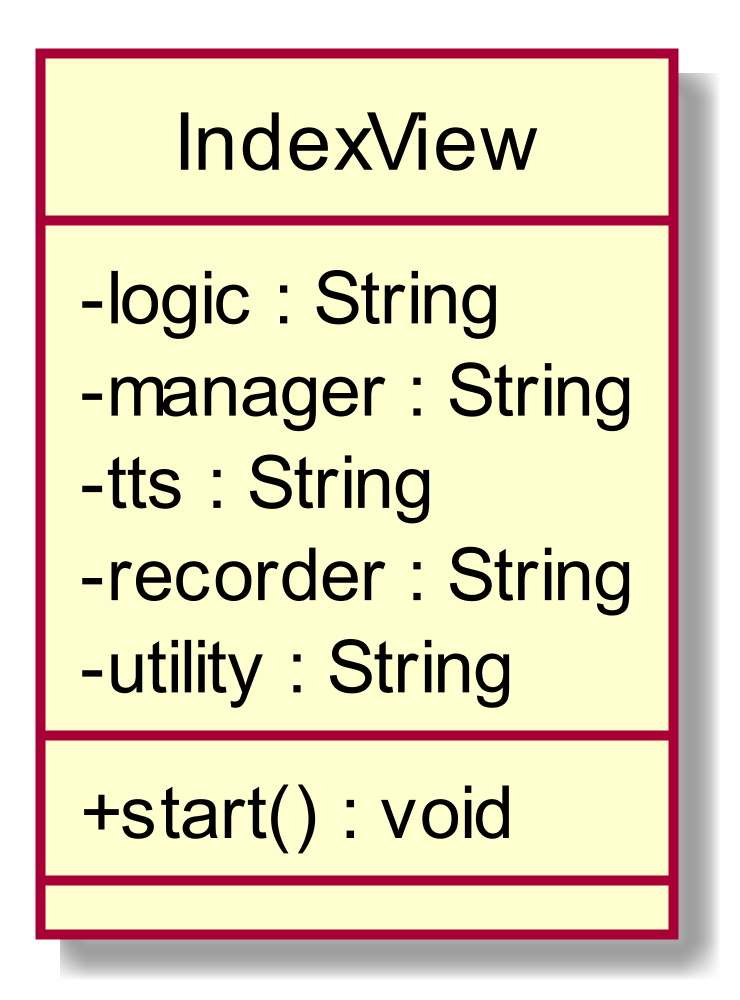

The diagram above was rendered by PlantUML. Its source (embedded in the PNG):
@startuml
scale 1000*1000
skinparam classAttributeIconSize 0
class IndexView{
- logic : String
- manager : String
- tts : String
- recorder : String
- utility : String
__
+ start() : void
__

}
hide circle
@enduml